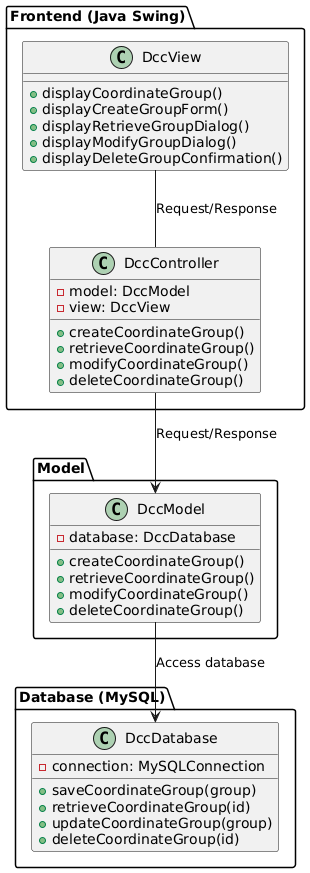

The diagram above was rendered by PlantUML. Its source (embedded in the PNG):
@startuml
package "Frontend (Java Swing)" {
  class DccView {
    +displayCoordinateGroup()
    +displayCreateGroupForm()
    +displayRetrieveGroupDialog()
    +displayModifyGroupDialog()
    +displayDeleteGroupConfirmation()
  }

  class DccController {
    -model: DccModel
    -view: DccView
    +createCoordinateGroup()
    +retrieveCoordinateGroup()
    +modifyCoordinateGroup()
    +deleteCoordinateGroup()
  }
}

package "Database (MySQL)" {
  class DccDatabase {
    -connection: MySQLConnection
    +saveCoordinateGroup(group)
    +retrieveCoordinateGroup(id)
    +updateCoordinateGroup(group)
    +deleteCoordinateGroup(id)
  }
}

package "Model" {
  class DccModel {
    -database: DccDatabase
    +createCoordinateGroup()
    +retrieveCoordinateGroup()
    +modifyCoordinateGroup()
    +deleteCoordinateGroup()
  }
}

DccController --> DccModel: Request/Response
DccModel --> DccDatabase: Access database
DccView -- DccController: Request/Response
@enduml